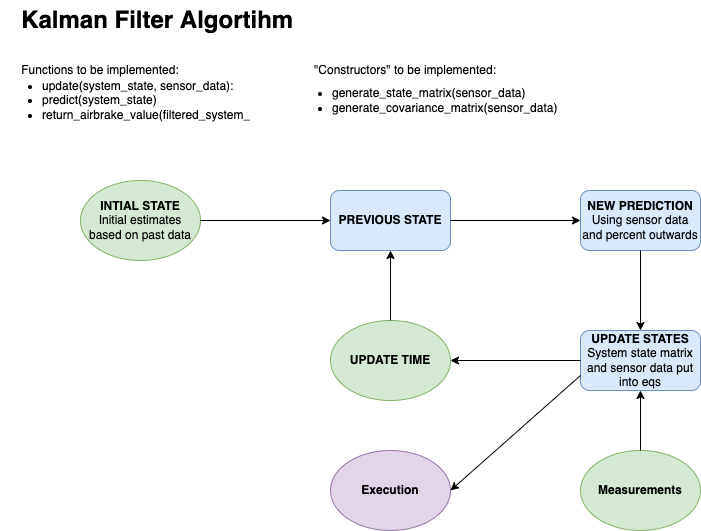

The diagram above was exported from draw.io. Its source (the exported page's mxGraphModel, read from the mxfile embedded in the PNG):
<mxGraphModel dx="719" dy="368" grid="1" gridSize="10" guides="1" tooltips="1" connect="1" arrows="1" fold="1" page="1" pageScale="1" pageWidth="827" pageHeight="1169" math="0" shadow="0">
  <root>
    <mxCell id="WIyWlLk6GJQsqaUBKTNV-0" />
    <mxCell id="WIyWlLk6GJQsqaUBKTNV-1" parent="WIyWlLk6GJQsqaUBKTNV-0" />
    <mxCell id="C_yCTmhOTtAUcB6iAVSd-1" value="&lt;b&gt;PREVIOUS STATE&lt;/b&gt;" style="rounded=1;whiteSpace=wrap;html=1;fillColor=#dae8fc;strokeColor=#6c8ebf;" parent="WIyWlLk6GJQsqaUBKTNV-1" vertex="1">
      <mxGeometry x="330" y="210" width="120" height="60" as="geometry" />
    </mxCell>
    <mxCell id="C_yCTmhOTtAUcB6iAVSd-2" value="&lt;b&gt;NEW PREDICTION&lt;/b&gt;&lt;br&gt;Using sensor data and percent outwards" style="rounded=1;whiteSpace=wrap;html=1;fillColor=#dae8fc;strokeColor=#6c8ebf;" parent="WIyWlLk6GJQsqaUBKTNV-1" vertex="1">
      <mxGeometry x="580" y="210" width="120" height="60" as="geometry" />
    </mxCell>
    <mxCell id="C_yCTmhOTtAUcB6iAVSd-5" value="UPDATE TIME" style="ellipse;whiteSpace=wrap;html=1;fillColor=#d5e8d4;strokeColor=#82b366;fontStyle=1" parent="WIyWlLk6GJQsqaUBKTNV-1" vertex="1">
      <mxGeometry x="330" y="340" width="120" height="80" as="geometry" />
    </mxCell>
    <mxCell id="C_yCTmhOTtAUcB6iAVSd-6" value="&lt;b&gt;INTIAL STATE&lt;/b&gt;&lt;br&gt;Initial estimates based on past data" style="ellipse;whiteSpace=wrap;html=1;fillColor=#d5e8d4;strokeColor=#82b366;" parent="WIyWlLk6GJQsqaUBKTNV-1" vertex="1">
      <mxGeometry x="80" y="200" width="120" height="80" as="geometry" />
    </mxCell>
    <mxCell id="C_yCTmhOTtAUcB6iAVSd-7" value="UPDATE STATES&lt;br&gt;&lt;span style=&quot;font-weight: normal&quot;&gt;System state matrix and sensor data put into eqs&lt;/span&gt;" style="rounded=1;whiteSpace=wrap;html=1;fontStyle=1;fillColor=#dae8fc;strokeColor=#6c8ebf;" parent="WIyWlLk6GJQsqaUBKTNV-1" vertex="1">
      <mxGeometry x="580" y="350" width="120" height="60" as="geometry" />
    </mxCell>
    <mxCell id="C_yCTmhOTtAUcB6iAVSd-8" value="" style="endArrow=classic;html=1;rounded=0;exitX=1;exitY=0.5;exitDx=0;exitDy=0;entryX=0;entryY=0.5;entryDx=0;entryDy=0;" parent="WIyWlLk6GJQsqaUBKTNV-1" source="C_yCTmhOTtAUcB6iAVSd-6" target="C_yCTmhOTtAUcB6iAVSd-1" edge="1">
      <mxGeometry width="50" height="50" relative="1" as="geometry">
        <mxPoint x="390" y="470" as="sourcePoint" />
        <mxPoint x="440" y="420" as="targetPoint" />
      </mxGeometry>
    </mxCell>
    <mxCell id="C_yCTmhOTtAUcB6iAVSd-9" value="" style="endArrow=classic;html=1;rounded=0;entryX=0;entryY=0.5;entryDx=0;entryDy=0;" parent="WIyWlLk6GJQsqaUBKTNV-1" source="C_yCTmhOTtAUcB6iAVSd-1" target="C_yCTmhOTtAUcB6iAVSd-2" edge="1">
      <mxGeometry width="50" height="50" relative="1" as="geometry">
        <mxPoint x="450" y="290" as="sourcePoint" />
        <mxPoint x="520.7106781186548" y="240" as="targetPoint" />
      </mxGeometry>
    </mxCell>
    <mxCell id="C_yCTmhOTtAUcB6iAVSd-10" value="" style="endArrow=classic;html=1;rounded=0;exitX=0.5;exitY=1;exitDx=0;exitDy=0;" parent="WIyWlLk6GJQsqaUBKTNV-1" source="C_yCTmhOTtAUcB6iAVSd-2" target="C_yCTmhOTtAUcB6iAVSd-7" edge="1">
      <mxGeometry width="50" height="50" relative="1" as="geometry">
        <mxPoint x="390" y="470" as="sourcePoint" />
        <mxPoint x="440" y="420" as="targetPoint" />
      </mxGeometry>
    </mxCell>
    <mxCell id="C_yCTmhOTtAUcB6iAVSd-11" value="" style="endArrow=classic;html=1;rounded=0;exitX=0;exitY=0.5;exitDx=0;exitDy=0;entryX=1;entryY=0.5;entryDx=0;entryDy=0;" parent="WIyWlLk6GJQsqaUBKTNV-1" source="C_yCTmhOTtAUcB6iAVSd-7" target="C_yCTmhOTtAUcB6iAVSd-5" edge="1">
      <mxGeometry width="50" height="50" relative="1" as="geometry">
        <mxPoint x="390" y="470" as="sourcePoint" />
        <mxPoint x="440" y="420" as="targetPoint" />
      </mxGeometry>
    </mxCell>
    <mxCell id="C_yCTmhOTtAUcB6iAVSd-12" value="" style="endArrow=classic;html=1;rounded=0;exitX=0.5;exitY=0;exitDx=0;exitDy=0;entryX=0.5;entryY=1;entryDx=0;entryDy=0;" parent="WIyWlLk6GJQsqaUBKTNV-1" source="C_yCTmhOTtAUcB6iAVSd-5" target="C_yCTmhOTtAUcB6iAVSd-1" edge="1">
      <mxGeometry width="50" height="50" relative="1" as="geometry">
        <mxPoint x="390" y="470" as="sourcePoint" />
        <mxPoint x="440" y="420" as="targetPoint" />
      </mxGeometry>
    </mxCell>
    <mxCell id="C_yCTmhOTtAUcB6iAVSd-13" value="Measurements" style="ellipse;whiteSpace=wrap;html=1;fontStyle=1;fillColor=#d5e8d4;strokeColor=#82b366;" parent="WIyWlLk6GJQsqaUBKTNV-1" vertex="1">
      <mxGeometry x="580" y="470" width="120" height="80" as="geometry" />
    </mxCell>
    <mxCell id="C_yCTmhOTtAUcB6iAVSd-14" value="" style="endArrow=classic;html=1;rounded=0;exitX=0.5;exitY=0;exitDx=0;exitDy=0;entryX=0.5;entryY=1;entryDx=0;entryDy=0;" parent="WIyWlLk6GJQsqaUBKTNV-1" source="C_yCTmhOTtAUcB6iAVSd-13" target="C_yCTmhOTtAUcB6iAVSd-7" edge="1">
      <mxGeometry width="50" height="50" relative="1" as="geometry">
        <mxPoint x="390" y="470" as="sourcePoint" />
        <mxPoint x="440" y="420" as="targetPoint" />
      </mxGeometry>
    </mxCell>
    <mxCell id="C_yCTmhOTtAUcB6iAVSd-16" value="Execution" style="ellipse;whiteSpace=wrap;html=1;fillColor=#e1d5e7;strokeColor=#9673a6;fontStyle=1" parent="WIyWlLk6GJQsqaUBKTNV-1" vertex="1">
      <mxGeometry x="330" y="470" width="120" height="80" as="geometry" />
    </mxCell>
    <mxCell id="C_yCTmhOTtAUcB6iAVSd-17" value="" style="endArrow=classic;html=1;rounded=0;exitX=0;exitY=0.75;exitDx=0;exitDy=0;entryX=1;entryY=0.5;entryDx=0;entryDy=0;" parent="WIyWlLk6GJQsqaUBKTNV-1" source="C_yCTmhOTtAUcB6iAVSd-7" target="C_yCTmhOTtAUcB6iAVSd-16" edge="1">
      <mxGeometry width="50" height="50" relative="1" as="geometry">
        <mxPoint x="390" y="470" as="sourcePoint" />
        <mxPoint x="490" y="395" as="targetPoint" />
      </mxGeometry>
    </mxCell>
    <mxCell id="C_yCTmhOTtAUcB6iAVSd-21" value="Kalman Filter Algortihm&amp;nbsp;" style="text;strokeColor=none;fillColor=none;html=1;fontSize=24;fontStyle=1;verticalAlign=middle;align=center;" parent="WIyWlLk6GJQsqaUBKTNV-1" vertex="1">
      <mxGeometry x="110" y="20" width="100" height="40" as="geometry" />
    </mxCell>
    <UserObject label="Functions to be implemented:" placeholders="1" name="Variable" id="C_yCTmhOTtAUcB6iAVSd-27">
      <mxCell style="text;html=1;strokeColor=none;fillColor=none;align=center;verticalAlign=middle;whiteSpace=wrap;overflow=hidden;" parent="WIyWlLk6GJQsqaUBKTNV-1" vertex="1">
        <mxGeometry x="10" y="80" width="180" height="20" as="geometry" />
      </mxCell>
    </UserObject>
    <mxCell id="C_yCTmhOTtAUcB6iAVSd-29" value="&lt;ul&gt;&lt;li&gt;update(system_state, sensor_data):&lt;br&gt;&lt;/li&gt;&lt;li&gt;predict(system_state)&lt;br&gt;&lt;/li&gt;&lt;li&gt;return_airbrake_value(filtered_system_state)&lt;br&gt;&lt;/li&gt;&lt;/ul&gt;" style="text;strokeColor=none;fillColor=none;html=1;whiteSpace=wrap;verticalAlign=middle;overflow=hidden;" parent="WIyWlLk6GJQsqaUBKTNV-1" vertex="1">
      <mxGeometry y="80" width="250" height="80" as="geometry" />
    </mxCell>
    <UserObject label="&quot;Constructors&quot; to be implemented:" placeholders="1" name="Variable" id="C_yCTmhOTtAUcB6iAVSd-31">
      <mxCell style="text;html=1;strokeColor=none;fillColor=none;align=center;verticalAlign=middle;whiteSpace=wrap;overflow=hidden;" parent="WIyWlLk6GJQsqaUBKTNV-1" vertex="1">
        <mxGeometry x="290" y="80" width="230" height="20" as="geometry" />
      </mxCell>
    </UserObject>
    <mxCell id="C_yCTmhOTtAUcB6iAVSd-32" value="&lt;ul&gt;&lt;li&gt;generate_state_matrix(sensor_data)&lt;br&gt;&lt;/li&gt;&lt;li&gt;generate_covariance_matrix(sensor_data)&lt;br&gt;&lt;/li&gt;&lt;/ul&gt;" style="text;strokeColor=none;fillColor=none;html=1;whiteSpace=wrap;verticalAlign=middle;overflow=hidden;" parent="WIyWlLk6GJQsqaUBKTNV-1" vertex="1">
      <mxGeometry x="290" y="80" width="290" height="80" as="geometry" />
    </mxCell>
  </root>
</mxGraphModel>